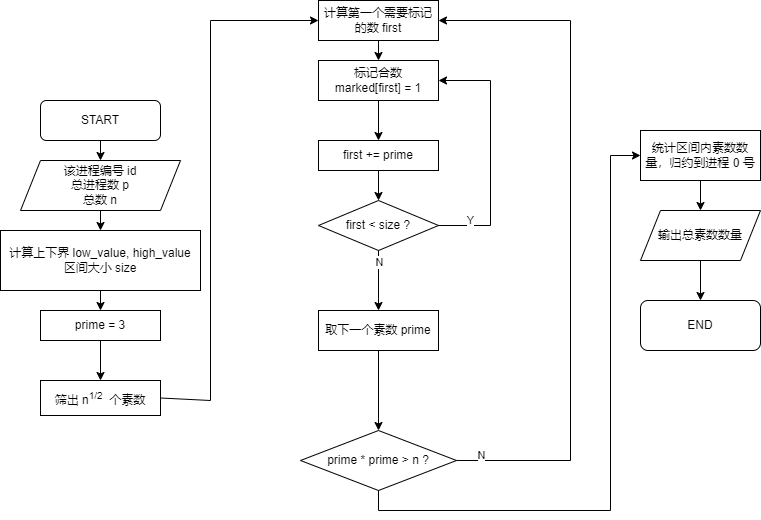

The diagram above was exported from draw.io. Its source (the exported page's mxGraphModel, read from the mxfile embedded in the PNG):
<mxGraphModel dx="831" dy="955" grid="1" gridSize="10" guides="1" tooltips="1" connect="1" arrows="1" fold="1" page="1" pageScale="1" pageWidth="827" pageHeight="1169" math="0" shadow="0">
  <root>
    <mxCell id="WIyWlLk6GJQsqaUBKTNV-0" />
    <mxCell id="WIyWlLk6GJQsqaUBKTNV-1" parent="WIyWlLk6GJQsqaUBKTNV-0" />
    <mxCell id="ovs0QvI2wLjPFC1oR35E-0" value="START" style="rounded=1;whiteSpace=wrap;html=1;fontSize=12;glass=0;strokeWidth=1;shadow=0;" vertex="1" parent="WIyWlLk6GJQsqaUBKTNV-1">
      <mxGeometry x="60" y="160" width="120" height="40" as="geometry" />
    </mxCell>
    <mxCell id="ovs0QvI2wLjPFC1oR35E-1" value="计算上下界 low_value, high_value&lt;br&gt;区间大小 size" style="rounded=0;whiteSpace=wrap;html=1;" vertex="1" parent="WIyWlLk6GJQsqaUBKTNV-1">
      <mxGeometry x="20" y="290" width="200" height="60" as="geometry" />
    </mxCell>
    <mxCell id="ovs0QvI2wLjPFC1oR35E-2" value="prime = 3" style="rounded=0;whiteSpace=wrap;html=1;" vertex="1" parent="WIyWlLk6GJQsqaUBKTNV-1">
      <mxGeometry x="60" y="370" width="120" height="30" as="geometry" />
    </mxCell>
    <mxCell id="ovs0QvI2wLjPFC1oR35E-3" value="计算第一个需要标记的数 first" style="rounded=0;whiteSpace=wrap;html=1;" vertex="1" parent="WIyWlLk6GJQsqaUBKTNV-1">
      <mxGeometry x="338" y="60" width="120" height="40" as="geometry" />
    </mxCell>
    <mxCell id="ovs0QvI2wLjPFC1oR35E-4" value="标记合数&lt;br&gt;marked[first] = 1" style="rounded=0;whiteSpace=wrap;html=1;" vertex="1" parent="WIyWlLk6GJQsqaUBKTNV-1">
      <mxGeometry x="338" y="120" width="120" height="40" as="geometry" />
    </mxCell>
    <mxCell id="ovs0QvI2wLjPFC1oR35E-5" value="该进程编号 id&lt;br&gt;总进程数 p&lt;br&gt;总数 n" style="shape=parallelogram;perimeter=parallelogramPerimeter;whiteSpace=wrap;html=1;fixedSize=1;" vertex="1" parent="WIyWlLk6GJQsqaUBKTNV-1">
      <mxGeometry x="40" y="220" width="160" height="50" as="geometry" />
    </mxCell>
    <mxCell id="ovs0QvI2wLjPFC1oR35E-6" value="first += prime" style="rounded=0;whiteSpace=wrap;html=1;" vertex="1" parent="WIyWlLk6GJQsqaUBKTNV-1">
      <mxGeometry x="338" y="200" width="120" height="30" as="geometry" />
    </mxCell>
    <mxCell id="ovs0QvI2wLjPFC1oR35E-7" value="first &amp;lt; size ?" style="rhombus;whiteSpace=wrap;html=1;" vertex="1" parent="WIyWlLk6GJQsqaUBKTNV-1">
      <mxGeometry x="338" y="260" width="120" height="50" as="geometry" />
    </mxCell>
    <mxCell id="ovs0QvI2wLjPFC1oR35E-8" value="Y" style="endArrow=classic;html=1;rounded=0;exitX=1;exitY=0.5;exitDx=0;exitDy=0;entryX=1;entryY=0.5;entryDx=0;entryDy=0;" edge="1" parent="WIyWlLk6GJQsqaUBKTNV-1" source="ovs0QvI2wLjPFC1oR35E-7" target="ovs0QvI2wLjPFC1oR35E-4">
      <mxGeometry x="-0.7488" y="5" width="50" height="50" relative="1" as="geometry">
        <mxPoint x="440" y="360" as="sourcePoint" />
        <mxPoint x="510" y="100" as="targetPoint" />
        <Array as="points">
          <mxPoint x="510" y="285" />
          <mxPoint x="510" y="140" />
        </Array>
        <mxPoint as="offset" />
      </mxGeometry>
    </mxCell>
    <mxCell id="ovs0QvI2wLjPFC1oR35E-9" value="" style="endArrow=classic;html=1;rounded=0;exitX=0.5;exitY=1;exitDx=0;exitDy=0;entryX=0.5;entryY=0;entryDx=0;entryDy=0;" edge="1" parent="WIyWlLk6GJQsqaUBKTNV-1" source="ovs0QvI2wLjPFC1oR35E-4" target="ovs0QvI2wLjPFC1oR35E-6">
      <mxGeometry width="50" height="50" relative="1" as="geometry">
        <mxPoint x="440" y="360" as="sourcePoint" />
        <mxPoint x="490" y="310" as="targetPoint" />
      </mxGeometry>
    </mxCell>
    <mxCell id="ovs0QvI2wLjPFC1oR35E-10" value="" style="endArrow=classic;html=1;rounded=0;exitX=0.5;exitY=1;exitDx=0;exitDy=0;entryX=0.5;entryY=0;entryDx=0;entryDy=0;" edge="1" parent="WIyWlLk6GJQsqaUBKTNV-1" source="ovs0QvI2wLjPFC1oR35E-6" target="ovs0QvI2wLjPFC1oR35E-7">
      <mxGeometry width="50" height="50" relative="1" as="geometry">
        <mxPoint x="460" y="350" as="sourcePoint" />
        <mxPoint x="510" y="300" as="targetPoint" />
      </mxGeometry>
    </mxCell>
    <mxCell id="ovs0QvI2wLjPFC1oR35E-19" value="prime * prime &amp;gt; n ?" style="rhombus;whiteSpace=wrap;html=1;" vertex="1" parent="WIyWlLk6GJQsqaUBKTNV-1">
      <mxGeometry x="320" y="490" width="156" height="60" as="geometry" />
    </mxCell>
    <mxCell id="ovs0QvI2wLjPFC1oR35E-20" value="" style="endArrow=classic;html=1;rounded=0;exitX=1;exitY=0.5;exitDx=0;exitDy=0;entryX=1;entryY=0.5;entryDx=0;entryDy=0;" edge="1" parent="WIyWlLk6GJQsqaUBKTNV-1" source="ovs0QvI2wLjPFC1oR35E-19" target="ovs0QvI2wLjPFC1oR35E-3">
      <mxGeometry width="50" height="50" relative="1" as="geometry">
        <mxPoint x="500" y="530" as="sourcePoint" />
        <mxPoint x="580" y="20" as="targetPoint" />
        <Array as="points">
          <mxPoint x="590" y="520" />
          <mxPoint x="590" y="80" />
        </Array>
      </mxGeometry>
    </mxCell>
    <mxCell id="ovs0QvI2wLjPFC1oR35E-21" value="N" style="edgeLabel;html=1;align=center;verticalAlign=middle;resizable=0;points=[];" vertex="1" connectable="0" parent="ovs0QvI2wLjPFC1oR35E-20">
      <mxGeometry x="-0.4942" y="-1" relative="1" as="geometry">
        <mxPoint x="-91" y="53" as="offset" />
      </mxGeometry>
    </mxCell>
    <mxCell id="ovs0QvI2wLjPFC1oR35E-24" value="" style="endArrow=classic;html=1;rounded=0;exitX=0.5;exitY=1;exitDx=0;exitDy=0;entryX=0.5;entryY=0;entryDx=0;entryDy=0;" edge="1" parent="WIyWlLk6GJQsqaUBKTNV-1" source="ovs0QvI2wLjPFC1oR35E-0" target="ovs0QvI2wLjPFC1oR35E-5">
      <mxGeometry width="50" height="50" relative="1" as="geometry">
        <mxPoint x="220" y="260" as="sourcePoint" />
        <mxPoint x="270" y="210" as="targetPoint" />
      </mxGeometry>
    </mxCell>
    <mxCell id="ovs0QvI2wLjPFC1oR35E-25" value="" style="endArrow=classic;html=1;rounded=0;exitX=0.5;exitY=1;exitDx=0;exitDy=0;entryX=0.5;entryY=0;entryDx=0;entryDy=0;" edge="1" parent="WIyWlLk6GJQsqaUBKTNV-1" source="ovs0QvI2wLjPFC1oR35E-5" target="ovs0QvI2wLjPFC1oR35E-1">
      <mxGeometry width="50" height="50" relative="1" as="geometry">
        <mxPoint x="250" y="300" as="sourcePoint" />
        <mxPoint x="300" y="250" as="targetPoint" />
      </mxGeometry>
    </mxCell>
    <mxCell id="ovs0QvI2wLjPFC1oR35E-26" value="" style="endArrow=classic;html=1;rounded=0;exitX=0.5;exitY=1;exitDx=0;exitDy=0;entryX=0.5;entryY=0;entryDx=0;entryDy=0;" edge="1" parent="WIyWlLk6GJQsqaUBKTNV-1" source="ovs0QvI2wLjPFC1oR35E-1" target="ovs0QvI2wLjPFC1oR35E-2">
      <mxGeometry width="50" height="50" relative="1" as="geometry">
        <mxPoint x="160" y="510" as="sourcePoint" />
        <mxPoint x="210" y="460" as="targetPoint" />
      </mxGeometry>
    </mxCell>
    <mxCell id="ovs0QvI2wLjPFC1oR35E-27" value="" style="endArrow=classic;html=1;rounded=0;exitX=1;exitY=0.5;exitDx=0;exitDy=0;" edge="1" parent="WIyWlLk6GJQsqaUBKTNV-1" source="ovs0QvI2wLjPFC1oR35E-36" target="ovs0QvI2wLjPFC1oR35E-3">
      <mxGeometry width="50" height="50" relative="1" as="geometry">
        <mxPoint x="220" y="490" as="sourcePoint" />
        <mxPoint x="230" y="60" as="targetPoint" />
        <Array as="points">
          <mxPoint x="230" y="460" />
          <mxPoint x="230" y="80" />
        </Array>
      </mxGeometry>
    </mxCell>
    <mxCell id="ovs0QvI2wLjPFC1oR35E-28" value="" style="endArrow=classic;html=1;rounded=0;exitX=0.5;exitY=1;exitDx=0;exitDy=0;entryX=0.5;entryY=0;entryDx=0;entryDy=0;" edge="1" parent="WIyWlLk6GJQsqaUBKTNV-1" source="ovs0QvI2wLjPFC1oR35E-3" target="ovs0QvI2wLjPFC1oR35E-4">
      <mxGeometry width="50" height="50" relative="1" as="geometry">
        <mxPoint x="420" y="70" as="sourcePoint" />
        <mxPoint x="470" y="20" as="targetPoint" />
      </mxGeometry>
    </mxCell>
    <mxCell id="ovs0QvI2wLjPFC1oR35E-29" value="" style="endArrow=classic;html=1;rounded=0;exitX=0.5;exitY=1;exitDx=0;exitDy=0;entryX=0;entryY=0.5;entryDx=0;entryDy=0;" edge="1" parent="WIyWlLk6GJQsqaUBKTNV-1" source="ovs0QvI2wLjPFC1oR35E-19" target="ovs0QvI2wLjPFC1oR35E-30">
      <mxGeometry width="50" height="50" relative="1" as="geometry">
        <mxPoint x="390" y="600" as="sourcePoint" />
        <mxPoint x="630" y="70" as="targetPoint" />
        <Array as="points">
          <mxPoint x="398" y="570" />
          <mxPoint x="630" y="570" />
          <mxPoint x="630" y="215" />
        </Array>
      </mxGeometry>
    </mxCell>
    <mxCell id="ovs0QvI2wLjPFC1oR35E-30" value="统计区间内素数数量，归约到进程 0 号" style="rounded=0;whiteSpace=wrap;html=1;" vertex="1" parent="WIyWlLk6GJQsqaUBKTNV-1">
      <mxGeometry x="660" y="190" width="120" height="50" as="geometry" />
    </mxCell>
    <mxCell id="ovs0QvI2wLjPFC1oR35E-31" value="输出总素数数量" style="shape=parallelogram;perimeter=parallelogramPerimeter;whiteSpace=wrap;html=1;fixedSize=1;" vertex="1" parent="WIyWlLk6GJQsqaUBKTNV-1">
      <mxGeometry x="660" y="270" width="120" height="50" as="geometry" />
    </mxCell>
    <mxCell id="ovs0QvI2wLjPFC1oR35E-32" value="END" style="rounded=1;whiteSpace=wrap;html=1;" vertex="1" parent="WIyWlLk6GJQsqaUBKTNV-1">
      <mxGeometry x="660" y="360" width="120" height="50" as="geometry" />
    </mxCell>
    <mxCell id="ovs0QvI2wLjPFC1oR35E-33" value="" style="endArrow=classic;html=1;rounded=0;exitX=0.5;exitY=1;exitDx=0;exitDy=0;entryX=0.5;entryY=0;entryDx=0;entryDy=0;" edge="1" parent="WIyWlLk6GJQsqaUBKTNV-1" source="ovs0QvI2wLjPFC1oR35E-30" target="ovs0QvI2wLjPFC1oR35E-31">
      <mxGeometry width="50" height="50" relative="1" as="geometry">
        <mxPoint x="690" y="530" as="sourcePoint" />
        <mxPoint x="740" y="480" as="targetPoint" />
      </mxGeometry>
    </mxCell>
    <mxCell id="ovs0QvI2wLjPFC1oR35E-34" value="" style="endArrow=classic;html=1;rounded=0;exitX=0.5;exitY=1;exitDx=0;exitDy=0;entryX=0.5;entryY=0;entryDx=0;entryDy=0;" edge="1" parent="WIyWlLk6GJQsqaUBKTNV-1" source="ovs0QvI2wLjPFC1oR35E-31" target="ovs0QvI2wLjPFC1oR35E-32">
      <mxGeometry width="50" height="50" relative="1" as="geometry">
        <mxPoint x="760" y="560" as="sourcePoint" />
        <mxPoint x="810" y="510" as="targetPoint" />
      </mxGeometry>
    </mxCell>
    <mxCell id="ovs0QvI2wLjPFC1oR35E-35" value="" style="endArrow=classic;html=1;rounded=0;exitX=0.5;exitY=1;exitDx=0;exitDy=0;entryX=0.5;entryY=0;entryDx=0;entryDy=0;" edge="1" parent="WIyWlLk6GJQsqaUBKTNV-1" source="ovs0QvI2wLjPFC1oR35E-7" target="ovs0QvI2wLjPFC1oR35E-38">
      <mxGeometry width="50" height="50" relative="1" as="geometry">
        <mxPoint x="670" y="550" as="sourcePoint" />
        <mxPoint x="404" y="290" as="targetPoint" />
      </mxGeometry>
    </mxCell>
    <mxCell id="ovs0QvI2wLjPFC1oR35E-39" value="N" style="edgeLabel;html=1;align=center;verticalAlign=middle;resizable=0;points=[];" vertex="1" connectable="0" parent="ovs0QvI2wLjPFC1oR35E-35">
      <mxGeometry x="-0.6083" relative="1" as="geometry">
        <mxPoint as="offset" />
      </mxGeometry>
    </mxCell>
    <mxCell id="ovs0QvI2wLjPFC1oR35E-36" value="筛出 n&lt;sup&gt;1/2&lt;/sup&gt;&amp;nbsp; 个素数" style="rounded=0;whiteSpace=wrap;html=1;" vertex="1" parent="WIyWlLk6GJQsqaUBKTNV-1">
      <mxGeometry x="60" y="440" width="120" height="35" as="geometry" />
    </mxCell>
    <mxCell id="ovs0QvI2wLjPFC1oR35E-37" value="" style="endArrow=classic;html=1;rounded=0;exitX=0.5;exitY=1;exitDx=0;exitDy=0;entryX=0.5;entryY=0;entryDx=0;entryDy=0;" edge="1" parent="WIyWlLk6GJQsqaUBKTNV-1" source="ovs0QvI2wLjPFC1oR35E-2" target="ovs0QvI2wLjPFC1oR35E-36">
      <mxGeometry width="50" height="50" relative="1" as="geometry">
        <mxPoint x="150" y="570" as="sourcePoint" />
        <mxPoint x="120" y="430" as="targetPoint" />
      </mxGeometry>
    </mxCell>
    <mxCell id="ovs0QvI2wLjPFC1oR35E-38" value="取下一个素数 prime" style="rounded=0;whiteSpace=wrap;html=1;" vertex="1" parent="WIyWlLk6GJQsqaUBKTNV-1">
      <mxGeometry x="338" y="370" width="120" height="40" as="geometry" />
    </mxCell>
    <mxCell id="ovs0QvI2wLjPFC1oR35E-40" value="" style="endArrow=classic;html=1;rounded=0;exitX=0.5;exitY=1;exitDx=0;exitDy=0;entryX=0.5;entryY=0;entryDx=0;entryDy=0;" edge="1" parent="WIyWlLk6GJQsqaUBKTNV-1" source="ovs0QvI2wLjPFC1oR35E-38" target="ovs0QvI2wLjPFC1oR35E-19">
      <mxGeometry width="50" height="50" relative="1" as="geometry">
        <mxPoint x="440" y="480" as="sourcePoint" />
        <mxPoint x="490" y="430" as="targetPoint" />
      </mxGeometry>
    </mxCell>
  </root>
</mxGraphModel>